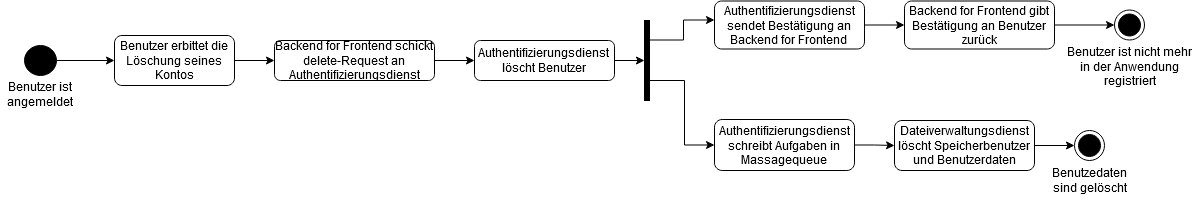

The diagram above was exported from draw.io. Its source (the exported page's mxGraphModel, read from the mxfile embedded in the PNG):
<mxGraphModel dx="1398" dy="682" grid="1" gridSize="10" guides="1" tooltips="1" connect="1" arrows="1" fold="1" page="1" pageScale="1" pageWidth="827" pageHeight="1169" math="0" shadow="0">
  <root>
    <mxCell id="WIyWlLk6GJQsqaUBKTNV-0" />
    <mxCell id="WIyWlLk6GJQsqaUBKTNV-1" parent="WIyWlLk6GJQsqaUBKTNV-0" />
    <mxCell id="8zDBOhkiOxxtWNwvdMRH-13" style="edgeStyle=orthogonalEdgeStyle;rounded=0;orthogonalLoop=1;jettySize=auto;html=1;exitX=1;exitY=0.5;exitDx=0;exitDy=0;entryX=0;entryY=0.5;entryDx=0;entryDy=0;" parent="WIyWlLk6GJQsqaUBKTNV-1" source="8zDBOhkiOxxtWNwvdMRH-0" target="8zDBOhkiOxxtWNwvdMRH-4" edge="1">
      <mxGeometry relative="1" as="geometry">
        <mxPoint x="230" y="120" as="sourcePoint" />
      </mxGeometry>
    </mxCell>
    <mxCell id="8zDBOhkiOxxtWNwvdMRH-0" value="" style="ellipse;fillColor=strokeColor;" parent="WIyWlLk6GJQsqaUBKTNV-1" vertex="1">
      <mxGeometry x="190" y="105" width="32" height="30" as="geometry" />
    </mxCell>
    <mxCell id="8zDBOhkiOxxtWNwvdMRH-29" style="edgeStyle=orthogonalEdgeStyle;rounded=0;orthogonalLoop=1;jettySize=auto;html=1;strokeColor=default;startArrow=none;startFill=0;endArrow=classic;endFill=1;" parent="WIyWlLk6GJQsqaUBKTNV-1" source="8zDBOhkiOxxtWNwvdMRH-4" target="8zDBOhkiOxxtWNwvdMRH-28" edge="1">
      <mxGeometry relative="1" as="geometry" />
    </mxCell>
    <mxCell id="8zDBOhkiOxxtWNwvdMRH-4" value="Benutzer erbittet die Löschung seines Kontos" style="rounded=1;whiteSpace=wrap;html=1;fontSize=12;glass=0;strokeWidth=1;shadow=0;" parent="WIyWlLk6GJQsqaUBKTNV-1" vertex="1">
      <mxGeometry x="280" y="95" width="120" height="50" as="geometry" />
    </mxCell>
    <mxCell id="8zDBOhkiOxxtWNwvdMRH-42" style="edgeStyle=orthogonalEdgeStyle;rounded=0;orthogonalLoop=1;jettySize=auto;html=1;exitX=1;exitY=0.5;exitDx=0;exitDy=0;strokeColor=default;startArrow=none;startFill=0;endArrow=classic;endFill=1;" parent="WIyWlLk6GJQsqaUBKTNV-1" source="8zDBOhkiOxxtWNwvdMRH-6" target="8zDBOhkiOxxtWNwvdMRH-37" edge="1">
      <mxGeometry relative="1" as="geometry" />
    </mxCell>
    <mxCell id="8zDBOhkiOxxtWNwvdMRH-6" value="&lt;div&gt;Authentifizierungsdienst &lt;br&gt;&lt;/div&gt;&lt;div&gt;löscht Benutzer&lt;br&gt;&lt;/div&gt;" style="rounded=1;whiteSpace=wrap;html=1;fontSize=12;glass=0;strokeWidth=1;shadow=0;" parent="WIyWlLk6GJQsqaUBKTNV-1" vertex="1">
      <mxGeometry x="640" y="100" width="140" height="40" as="geometry" />
    </mxCell>
    <mxCell id="WJ8gDwtMw2kXNTCzBDPu-2" style="edgeStyle=orthogonalEdgeStyle;rounded=0;orthogonalLoop=1;jettySize=auto;html=1;exitX=1;exitY=0.5;exitDx=0;exitDy=0;entryX=0;entryY=0.5;entryDx=0;entryDy=0;" parent="WIyWlLk6GJQsqaUBKTNV-1" source="8zDBOhkiOxxtWNwvdMRH-18" target="8zDBOhkiOxxtWNwvdMRH-22" edge="1">
      <mxGeometry relative="1" as="geometry" />
    </mxCell>
    <mxCell id="WJ8gDwtMw2kXNTCzBDPu-6" style="edgeStyle=orthogonalEdgeStyle;rounded=0;orthogonalLoop=1;jettySize=auto;html=1;exitX=0;exitY=0.5;exitDx=0;exitDy=0;entryX=1;entryY=0.75;entryDx=0;entryDy=0;entryPerimeter=0;endArrow=none;endFill=0;startArrow=classic;startFill=1;" parent="WIyWlLk6GJQsqaUBKTNV-1" source="8zDBOhkiOxxtWNwvdMRH-18" target="8zDBOhkiOxxtWNwvdMRH-37" edge="1">
      <mxGeometry relative="1" as="geometry">
        <Array as="points">
          <mxPoint x="850" y="205" />
          <mxPoint x="850" y="140" />
        </Array>
      </mxGeometry>
    </mxCell>
    <mxCell id="8zDBOhkiOxxtWNwvdMRH-18" value="&lt;div&gt;Authentifizierungsdienst schreibt Aufgaben in Massagequeue&lt;br&gt;&lt;/div&gt;" style="rounded=1;whiteSpace=wrap;html=1;fontSize=12;glass=0;strokeWidth=1;shadow=0;" parent="WIyWlLk6GJQsqaUBKTNV-1" vertex="1">
      <mxGeometry x="880" y="179" width="140" height="51" as="geometry" />
    </mxCell>
    <mxCell id="WJ8gDwtMw2kXNTCzBDPu-5" style="edgeStyle=orthogonalEdgeStyle;rounded=0;orthogonalLoop=1;jettySize=auto;html=1;exitX=1;exitY=0.5;exitDx=0;exitDy=0;" parent="WIyWlLk6GJQsqaUBKTNV-1" source="8zDBOhkiOxxtWNwvdMRH-22" target="WJ8gDwtMw2kXNTCzBDPu-3" edge="1">
      <mxGeometry relative="1" as="geometry" />
    </mxCell>
    <mxCell id="8zDBOhkiOxxtWNwvdMRH-22" value="Dateiverwaltungsdienst löscht Speicherbenutzer und Benutzerdaten" style="rounded=1;whiteSpace=wrap;html=1;fontSize=12;glass=0;strokeWidth=1;shadow=0;" parent="WIyWlLk6GJQsqaUBKTNV-1" vertex="1">
      <mxGeometry x="1060" y="180" width="140" height="50" as="geometry" />
    </mxCell>
    <mxCell id="8zDBOhkiOxxtWNwvdMRH-25" value="" style="ellipse;html=1;shape=endState;fillColor=strokeColor;" parent="WIyWlLk6GJQsqaUBKTNV-1" vertex="1">
      <mxGeometry x="1280" y="69.5" width="30" height="30" as="geometry" />
    </mxCell>
    <mxCell id="8zDBOhkiOxxtWNwvdMRH-30" style="edgeStyle=orthogonalEdgeStyle;rounded=0;orthogonalLoop=1;jettySize=auto;html=1;exitX=1;exitY=0.5;exitDx=0;exitDy=0;entryX=0;entryY=0.5;entryDx=0;entryDy=0;strokeColor=default;startArrow=none;startFill=0;endArrow=classic;endFill=1;" parent="WIyWlLk6GJQsqaUBKTNV-1" source="8zDBOhkiOxxtWNwvdMRH-28" target="8zDBOhkiOxxtWNwvdMRH-6" edge="1">
      <mxGeometry relative="1" as="geometry" />
    </mxCell>
    <mxCell id="8zDBOhkiOxxtWNwvdMRH-28" value="Backend for Frontend schickt delete-Request an Authentifizierungsdienst" style="rounded=1;whiteSpace=wrap;html=1;fontSize=12;glass=0;strokeWidth=1;shadow=0;" parent="WIyWlLk6GJQsqaUBKTNV-1" vertex="1">
      <mxGeometry x="440" y="100" width="160" height="40" as="geometry" />
    </mxCell>
    <mxCell id="8zDBOhkiOxxtWNwvdMRH-35" style="edgeStyle=orthogonalEdgeStyle;rounded=0;orthogonalLoop=1;jettySize=auto;html=1;strokeColor=default;startArrow=none;startFill=0;endArrow=classic;endFill=1;" parent="WIyWlLk6GJQsqaUBKTNV-1" source="8zDBOhkiOxxtWNwvdMRH-32" target="8zDBOhkiOxxtWNwvdMRH-34" edge="1">
      <mxGeometry relative="1" as="geometry" />
    </mxCell>
    <mxCell id="8zDBOhkiOxxtWNwvdMRH-32" value="&lt;div&gt;Authentifizierungsdienst sendet Bestätigung an Backend for Frontend&lt;br&gt;&lt;/div&gt;" style="rounded=1;whiteSpace=wrap;html=1;fontSize=12;glass=0;strokeWidth=1;shadow=0;" parent="WIyWlLk6GJQsqaUBKTNV-1" vertex="1">
      <mxGeometry x="880" y="60.5" width="150" height="48" as="geometry" />
    </mxCell>
    <mxCell id="WJ8gDwtMw2kXNTCzBDPu-1" style="edgeStyle=orthogonalEdgeStyle;rounded=0;orthogonalLoop=1;jettySize=auto;html=1;exitX=1;exitY=0.5;exitDx=0;exitDy=0;entryX=0;entryY=0.5;entryDx=0;entryDy=0;" parent="WIyWlLk6GJQsqaUBKTNV-1" source="8zDBOhkiOxxtWNwvdMRH-34" target="8zDBOhkiOxxtWNwvdMRH-25" edge="1">
      <mxGeometry relative="1" as="geometry" />
    </mxCell>
    <mxCell id="8zDBOhkiOxxtWNwvdMRH-34" value="Backend for Frontend gibt Bestätigung an Benutzer zurück" style="rounded=1;whiteSpace=wrap;html=1;fontSize=12;glass=0;strokeWidth=1;shadow=0;" parent="WIyWlLk6GJQsqaUBKTNV-1" vertex="1">
      <mxGeometry x="1070" y="60.5" width="150" height="48" as="geometry" />
    </mxCell>
    <mxCell id="8zDBOhkiOxxtWNwvdMRH-45" style="edgeStyle=orthogonalEdgeStyle;rounded=0;orthogonalLoop=1;jettySize=auto;html=1;strokeColor=default;startArrow=none;startFill=0;endArrow=classic;endFill=1;" parent="WIyWlLk6GJQsqaUBKTNV-1" source="8zDBOhkiOxxtWNwvdMRH-37" edge="1">
      <mxGeometry relative="1" as="geometry">
        <Array as="points">
          <mxPoint x="849" y="99.5" />
          <mxPoint x="849" y="79.5" />
          <mxPoint x="880" y="79.5" />
        </Array>
        <mxPoint x="879" y="79.5" as="targetPoint" />
      </mxGeometry>
    </mxCell>
    <mxCell id="8zDBOhkiOxxtWNwvdMRH-37" value="" style="html=1;points=[];perimeter=orthogonalPerimeter;fillColor=strokeColor;" parent="WIyWlLk6GJQsqaUBKTNV-1" vertex="1">
      <mxGeometry x="810" y="80" width="5" height="80" as="geometry" />
    </mxCell>
    <mxCell id="yKdJocmDkG2TsSOVVejo-0" value="&lt;div&gt;Benutzer ist &lt;br&gt;&lt;/div&gt;&lt;div&gt;angemeldet&lt;/div&gt;" style="text;html=1;strokeColor=none;fillColor=none;spacing=5;spacingTop=-20;whiteSpace=wrap;overflow=hidden;rounded=0;align=center;" parent="WIyWlLk6GJQsqaUBKTNV-1" vertex="1">
      <mxGeometry x="166" y="150" width="80" height="30" as="geometry" />
    </mxCell>
    <mxCell id="yKdJocmDkG2TsSOVVejo-1" value="Benutzer ist nicht mehr in der Anwendung registriert" style="text;html=1;strokeColor=none;fillColor=none;spacing=5;spacingTop=-20;whiteSpace=wrap;overflow=hidden;rounded=0;align=center;" parent="WIyWlLk6GJQsqaUBKTNV-1" vertex="1">
      <mxGeometry x="1228.75" y="115" width="132.5" height="35" as="geometry" />
    </mxCell>
    <mxCell id="WJ8gDwtMw2kXNTCzBDPu-3" value="" style="ellipse;html=1;shape=endState;fillColor=strokeColor;" parent="WIyWlLk6GJQsqaUBKTNV-1" vertex="1">
      <mxGeometry x="1240" y="190" width="30" height="30" as="geometry" />
    </mxCell>
    <mxCell id="WJ8gDwtMw2kXNTCzBDPu-4" value="Benutzedaten sind gelöscht " style="text;html=1;strokeColor=none;fillColor=none;spacing=5;spacingTop=-20;whiteSpace=wrap;overflow=hidden;rounded=0;align=center;" parent="WIyWlLk6GJQsqaUBKTNV-1" vertex="1">
      <mxGeometry x="1207.5" y="235.5" width="95" height="30" as="geometry" />
    </mxCell>
  </root>
</mxGraphModel>